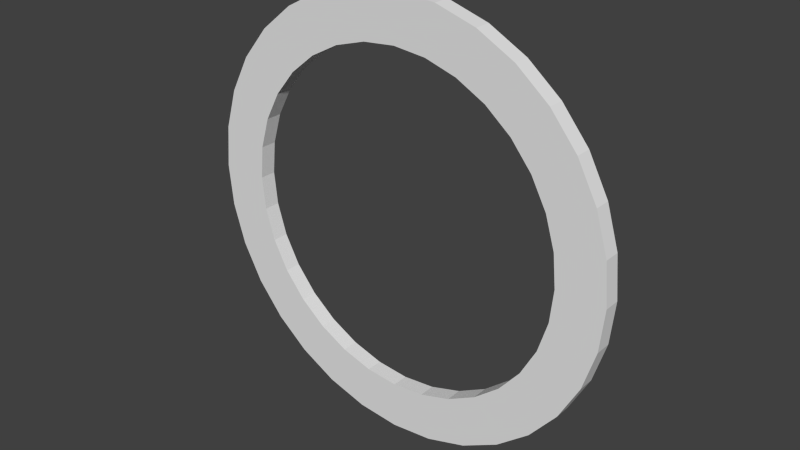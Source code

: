 # Source: TokenRing.blend  (saved by Blender 2.72.0; exported with 4.5.12 LTS)
import bpy
from mathutils import Matrix  # noqa: F401  (used for matrix-valued properties, if any)

bpy.ops.wm.read_factory_settings(use_empty=True)
scene = bpy.context.scene
scene.name = 'Scene'

# ---- collections
col_collection_1 = bpy.data.collections.new('Collection 1'); scene.collection.children.link(col_collection_1)

# ---- world
world_world = bpy.data.worlds.new('World'); scene.world = world_world
world_world.color = (0.05088, 0.05088, 0.05088)
world_world.use_sun_shadow = False
world_world.sun_shadow_jitter_overblur = 0.0
world_world.cycles.sampling_method = 'MANUAL'
world_world.cycles.sample_map_resolution = 256

# ---- meshes
me_circle_001 = bpy.data.meshes.new('Circle.001')
me_circle_001.from_pydata([(0.0, 0.04275, 1.842), (-0.1951, 0.04275, 1.823), (-0.3827, 0.04275, 1.766), (-0.5556, 0.04275, 1.674), (-0.7071, 0.04275, 1.549), (-0.8315, 0.04275, 1.398), (-0.9239, 0.04275, 1.225), (-0.9808, 0.04275, 1.037), (-1.0, 0.04275, 0.842), (-0.9808, 0.04275, 0.647), (-0.9239, 0.04275, 0.4594), (-0.8315, 0.04275, 0.2865), (-0.7071, 0.04275, 0.1349), (-0.5556, 0.04275, 0.01057), (-0.3827, 0.04275, -0.08184), (-0.1951, 0.04275, -0.1387), (3.258e-07, 0.04275, -0.158), (0.1951, 0.04275, -0.1387), (0.3827, 0.04275, -0.08184), (0.5556, 0.04275, 0.01057), (0.7071, 0.04275, 0.1349), (0.8315, 0.04275, 0.2865), (0.9239, 0.04275, 0.4594), (0.9808, 0.04275, 0.647), (1.0, 0.04275, 0.842), (0.9808, 0.04275, 1.037), (0.9239, 0.04275, 1.225), (0.8315, 0.04275, 1.398), (0.7071, 0.04275, 1.549), (0.5556, 0.04275, 1.674), (0.3827, 0.04275, 1.766), (0.1951, 0.04275, 1.823), (0.0, -0.04275, 1.842), (-0.1951, -0.04275, 1.823), (-0.3827, -0.04275, 1.766), (-0.5556, -0.04275, 1.674), (-0.7071, -0.04275, 1.549), (-0.8315, -0.04275, 1.398), (-0.9239, -0.04275, 1.225), (-0.9808, -0.04275, 1.037), (-1.0, -0.04275, 0.842), (-0.9808, -0.04275, 0.647), (-0.9239, -0.04275, 0.4594), (-0.8315, -0.04275, 0.2865), (-0.7071, -0.04275, 0.1349), (-0.5556, -0.04275, 0.01057), (-0.3827, -0.04275, -0.08184), (-0.1951, -0.04275, -0.1387), (3.258e-07, -0.04275, -0.158), (0.1951, -0.04275, -0.1387), (0.3827, -0.04275, -0.08184), (0.5556, -0.04275, 0.01057), (0.7071, -0.04275, 0.1349), (0.8315, -0.04275, 0.2865), (0.9239, -0.04275, 0.4594), (0.9808, -0.04275, 0.647), (1.0, -0.04275, 0.842), (0.9808, -0.04275, 1.037), (0.9239, -0.04275, 1.225), (0.8315, -0.04275, 1.398), (0.7071, -0.04275, 1.549), (0.5556, -0.04275, 1.674), (0.3827, -0.04275, 1.766), (0.1951, -0.04275, 1.823), (0.0, 0.04275, 1.842), (-0.1951, 0.04275, 1.823), (-0.3827, 0.04275, 1.766), (-0.5556, 0.04275, 1.674), (-0.7071, 0.04275, 1.549), (-0.8315, 0.04275, 1.398), (-0.9239, 0.04275, 1.225), (-0.9808, 0.04275, 1.037), (-1.0, 0.04275, 0.842), (-0.9808, 0.04275, 0.647), (-0.9239, 0.04275, 0.4594), (-0.8315, 0.04275, 0.2865), (-0.7071, 0.04275, 0.1349), (-0.5556, 0.04275, 0.01057), (-0.3827, 0.04275, -0.08184), (-0.1951, 0.04275, -0.1387), (3.258e-07, 0.04275, -0.158), (0.1951, 0.04275, -0.1387), (0.3827, 0.04275, -0.08184), (0.5556, 0.04275, 0.01057), (0.7071, 0.04275, 0.1349), (0.8315, 0.04275, 0.2865), (0.9239, 0.04275, 0.4594), (0.9808, 0.04275, 0.647), (1.0, 0.04275, 0.842), (0.9808, 0.04275, 1.037), (0.9239, 0.04275, 1.225), (0.8315, 0.04275, 1.398), (0.7071, 0.04275, 1.549), (0.5556, 0.04275, 1.674), (0.3827, 0.04275, 1.766), (0.1951, 0.04275, 1.823), (0.0, -0.04275, 1.842), (-0.1951, -0.04275, 1.823), (-0.3827, -0.04275, 1.766), (-0.5556, -0.04275, 1.674), (-0.7071, -0.04275, 1.549), (-0.8315, -0.04275, 1.398), (-0.9239, -0.04275, 1.225), (-0.9808, -0.04275, 1.037), (-1.0, -0.04275, 0.842), (-0.9808, -0.04275, 0.647), (-0.9239, -0.04275, 0.4594), (-0.8315, -0.04275, 0.2865), (-0.7071, -0.04275, 0.1349), (-0.5556, -0.04275, 0.01057), (-0.3827, -0.04275, -0.08184), (-0.1951, -0.04275, -0.1387), (3.258e-07, -0.04275, -0.158), (0.1951, -0.04275, -0.1387), (0.3827, -0.04275, -0.08184), (0.5556, -0.04275, 0.01057), (0.7071, -0.04275, 0.1349), (0.8315, -0.04275, 0.2865), (0.9239, -0.04275, 0.4594), (0.9808, -0.04275, 0.647), (1.0, -0.04275, 0.842), (0.9808, -0.04275, 1.037), (0.9239, -0.04275, 1.225), (0.8315, -0.04275, 1.398), (0.7071, -0.04275, 1.549), (0.5556, -0.04275, 1.674), (0.3827, -0.04275, 1.766), (0.1951, -0.04275, 1.823), (0.0, 0.04275, 1.966), (-0.2194, 0.04275, 1.945), (-0.4303, 0.04275, 1.881), (-0.6247, 0.04275, 1.777), (-0.7951, 0.04275, 1.637), (-0.9349, 0.04275, 1.467), (-1.039, 0.04275, 1.272), (-1.103, 0.04275, 1.061), (-1.124, 0.04275, 0.842), (-1.103, 0.04275, 0.6227), (-1.039, 0.04275, 0.4117), (-0.9349, 0.04275, 0.2173), (-0.7951, 0.04275, 0.04694), (-0.6247, 0.04275, -0.0929), (-0.4303, 0.04275, -0.1968), (-0.2194, 0.04275, -0.2608), (3.258e-07, 0.04275, -0.2824), (0.2194, 0.04275, -0.2608), (0.4303, 0.04275, -0.1968), (0.6247, 0.04275, -0.0929), (0.7951, 0.04275, 0.04694), (0.9349, 0.04275, 0.2173), (1.039, 0.04275, 0.4117), (1.103, 0.04275, 0.6227), (1.124, 0.04275, 0.842), (1.103, 0.04275, 1.061), (1.039, 0.04275, 1.272), (0.9349, 0.04275, 1.467), (0.7951, 0.04275, 1.637), (0.6247, 0.04275, 1.777), (0.4303, 0.04275, 1.881), (0.2194, 0.04275, 1.945), (0.0, -0.04275, 1.966), (-0.2194, -0.04275, 1.945), (-0.4303, -0.04275, 1.881), (-0.6247, -0.04275, 1.777), (-0.7951, -0.04275, 1.637), (-0.9349, -0.04275, 1.467), (-1.039, -0.04275, 1.272), (-1.103, -0.04275, 1.061), (-1.124, -0.04275, 0.842), (-1.103, -0.04275, 0.6227), (-1.039, -0.04275, 0.4117), (-0.9349, -0.04275, 0.2173), (-0.7951, -0.04275, 0.04694), (-0.6247, -0.04275, -0.0929), (-0.4303, -0.04275, -0.1968), (-0.2194, -0.04275, -0.2608), (3.258e-07, -0.04275, -0.2824), (0.2194, -0.04275, -0.2608), (0.4303, -0.04275, -0.1968), (0.6247, -0.04275, -0.0929), (0.7951, -0.04275, 0.04694), (0.9349, -0.04275, 0.2173), (1.039, -0.04275, 0.4117), (1.103, -0.04275, 0.6227), (1.124, -0.04275, 0.842), (1.103, -0.04275, 1.061), (1.039, -0.04275, 1.272), (0.9349, -0.04275, 1.467), (0.7951, -0.04275, 1.637), (0.6247, -0.04275, 1.777), (0.4303, -0.04275, 1.881), (0.2194, -0.04275, 1.945), (0.0, 0.04275, 1.718), (-0.1708, 0.04275, 1.701), (-0.3351, 0.04275, 1.651), (-0.4864, 0.04275, 1.57), (-0.6191, 0.04275, 1.461), (-0.728, 0.04275, 1.328), (-0.8089, 0.04275, 1.177), (-0.8587, 0.04275, 1.013), (-0.8756, 0.04275, 0.842), (-0.8587, 0.04275, 0.6712), (-0.8089, 0.04275, 0.507), (-0.728, 0.04275, 0.3556), (-0.6191, 0.04275, 0.2229), (-0.4864, 0.04275, 0.114), (-0.3351, 0.04275, 0.03313), (-0.1708, 0.04275, -0.01669), (3.258e-07, 0.04275, -0.03351), (0.1708, 0.04275, -0.01669), (0.3351, 0.04275, 0.03313), (0.4864, 0.04275, 0.114), (0.6191, 0.04275, 0.2229), (0.728, 0.04275, 0.3556), (0.8089, 0.04275, 0.507), (0.8587, 0.04275, 0.6712), (0.8756, 0.04275, 0.842), (0.8587, 0.04275, 1.013), (0.8089, 0.04275, 1.177), (0.728, 0.04275, 1.328), (0.6191, 0.04275, 1.461), (0.4864, 0.04275, 1.57), (0.3351, 0.04275, 1.651), (0.1708, 0.04275, 1.701), (0.0, -0.04275, 1.718), (-0.1708, -0.04275, 1.701), (-0.3351, -0.04275, 1.651), (-0.4864, -0.04275, 1.57), (-0.6191, -0.04275, 1.461), (-0.728, -0.04275, 1.328), (-0.8089, -0.04275, 1.177), (-0.8587, -0.04275, 1.013), (-0.8756, -0.04275, 0.842), (-0.8587, -0.04275, 0.6712), (-0.8089, -0.04275, 0.507), (-0.728, -0.04275, 0.3556), (-0.6191, -0.04275, 0.2229), (-0.4864, -0.04275, 0.114), (-0.3351, -0.04275, 0.03313), (-0.1708, -0.04275, -0.01669), (3.258e-07, -0.04275, -0.03351), (0.1708, -0.04275, -0.01669), (0.3351, -0.04275, 0.03313), (0.4864, -0.04275, 0.114), (0.6191, -0.04275, 0.2229), (0.728, -0.04275, 0.3556), (0.8089, -0.04275, 0.507), (0.8587, -0.04275, 0.6712), (0.8756, -0.04275, 0.842), (0.8587, -0.04275, 1.013), (0.8089, -0.04275, 1.177), (0.728, -0.04275, 1.328), (0.6191, -0.04275, 1.461), (0.4864, -0.04275, 1.57), (0.3351, -0.04275, 1.651), (0.1708, -0.04275, 1.701)], [], [(143, 175, 176, 144), (154, 186, 187, 155), (26, 27, 59, 58), (4, 5, 37, 36), (15, 16, 48, 47), (24, 25, 57, 56), (2, 3, 35, 34), (13, 14, 46, 45), (22, 23, 55, 54), (0, 1, 33, 32), (11, 12, 44, 43), (31, 0, 32, 63), (20, 21, 53, 52), (9, 10, 42, 41), (29, 30, 62, 61), (18, 19, 51, 50), (7, 8, 40, 39), (27, 28, 60, 59), (16, 17, 49, 48), (5, 6, 38, 37), (25, 26, 58, 57), (3, 4, 36, 35), (14, 15, 47, 46), (23, 24, 56, 55), (1, 2, 34, 33), (12, 13, 45, 44), (21, 22, 54, 53), (10, 11, 43, 42), (30, 31, 63, 62), (19, 20, 52, 51), (8, 9, 41, 40), (28, 29, 61, 60), (17, 18, 50, 49), (6, 7, 39, 38), (152, 184, 185, 153), (132, 164, 165, 133), (90, 122, 123, 91), (68, 100, 101, 69), (79, 111, 112, 80), (88, 120, 121, 89), (66, 98, 99, 67), (77, 109, 110, 78), (86, 118, 119, 87), (64, 96, 97, 65), (75, 107, 108, 76), (95, 127, 96, 64), (84, 116, 117, 85), (73, 105, 106, 74), (93, 125, 126, 94), (82, 114, 115, 83), (71, 103, 104, 72), (91, 123, 124, 92), (80, 112, 113, 81), (69, 101, 102, 70), (89, 121, 122, 90), (67, 99, 100, 68), (78, 110, 111, 79), (87, 119, 120, 88), (65, 97, 98, 66), (76, 108, 109, 77), (85, 117, 118, 86), (74, 106, 107, 75), (94, 126, 127, 95), (83, 115, 116, 84), (72, 104, 105, 73), (92, 124, 125, 93), (81, 113, 114, 82), (70, 102, 103, 71), (130, 162, 163, 131), (141, 173, 174, 142), (150, 182, 183, 151), (128, 160, 161, 129), (139, 171, 172, 140), (159, 191, 160, 128), (148, 180, 181, 149), (137, 169, 170, 138), (157, 189, 190, 158), (146, 178, 179, 147), (135, 167, 168, 136), (155, 187, 188, 156), (144, 176, 177, 145), (133, 165, 166, 134), (153, 185, 186, 154), (131, 163, 164, 132), (142, 174, 175, 143), (151, 183, 184, 152), (129, 161, 162, 130), (140, 172, 173, 141), (149, 181, 182, 150), (138, 170, 171, 139), (158, 190, 191, 159), (147, 179, 180, 148), (136, 168, 169, 137), (156, 188, 189, 157), (145, 177, 178, 146), (134, 166, 167, 135), (218, 219, 251, 250), (196, 197, 229, 228), (207, 208, 240, 239), (216, 217, 249, 248), (194, 195, 227, 226), (205, 206, 238, 237), (214, 215, 247, 246), (192, 193, 225, 224), (203, 204, 236, 235), (223, 192, 224, 255), (212, 213, 245, 244), (201, 202, 234, 233), (221, 222, 254, 253), (210, 211, 243, 242), (199, 200, 232, 231), (219, 220, 252, 251), (208, 209, 241, 240), (197, 198, 230, 229), (217, 218, 250, 249), (195, 196, 228, 227), (206, 207, 239, 238), (215, 216, 248, 247), (193, 194, 226, 225), (204, 205, 237, 236), (213, 214, 246, 245), (202, 203, 235, 234), (222, 223, 255, 254), (211, 212, 244, 243), (200, 201, 233, 232), (220, 221, 253, 252), (209, 210, 242, 241), (198, 199, 231, 230), (70, 71, 199, 198), (35, 36, 164, 163), (98, 97, 225, 226), (62, 63, 191, 190), (125, 124, 252, 253), (23, 22, 150, 151), (84, 85, 213, 212), (49, 50, 178, 177), (112, 111, 239, 240), (10, 9, 137, 138), (71, 72, 200, 199), (36, 37, 165, 164), (99, 98, 226, 227), (63, 32, 160, 191), (126, 125, 253, 254), (24, 23, 151, 152), (85, 86, 214, 213), (50, 51, 179, 178), (113, 112, 240, 241), (11, 10, 138, 139), (72, 73, 201, 200), (37, 38, 166, 165), (100, 99, 227, 228), (127, 126, 254, 255), (25, 24, 152, 153), (86, 87, 215, 214), (51, 52, 180, 179), (114, 113, 241, 242), (12, 11, 139, 140), (73, 74, 202, 201), (38, 39, 167, 166), (101, 100, 228, 229), (96, 127, 255, 224), (26, 25, 153, 154), (87, 88, 216, 215), (52, 53, 181, 180), (115, 114, 242, 243), (13, 12, 140, 141), (74, 75, 203, 202), (39, 40, 168, 167), (102, 101, 229, 230), (27, 26, 154, 155), (53, 54, 182, 181), (88, 89, 217, 216), (116, 115, 243, 244), (14, 13, 141, 142), (75, 76, 204, 203), (40, 41, 169, 168), (103, 102, 230, 231), (1, 0, 128, 129), (28, 27, 155, 156), (89, 90, 218, 217), (54, 55, 183, 182), (117, 116, 244, 245), (15, 14, 142, 143), (76, 77, 205, 204), (41, 42, 170, 169), (2, 1, 129, 130), (104, 103, 231, 232), (29, 28, 156, 157), (90, 91, 219, 218), (55, 56, 184, 183), (118, 117, 245, 246), (16, 15, 143, 144), (77, 78, 206, 205), (42, 43, 171, 170), (105, 104, 232, 233), (3, 2, 130, 131), (64, 65, 193, 192), (30, 29, 157, 158), (91, 92, 220, 219), (56, 57, 185, 184), (119, 118, 246, 247), (17, 16, 144, 145), (78, 79, 207, 206), (43, 44, 172, 171), (106, 105, 233, 234), (4, 3, 131, 132), (65, 66, 194, 193), (31, 30, 158, 159), (92, 93, 221, 220), (57, 58, 186, 185), (120, 119, 247, 248), (18, 17, 145, 146), (79, 80, 208, 207), (44, 45, 173, 172), (107, 106, 234, 235), (5, 4, 132, 133), (0, 31, 159, 128), (66, 67, 195, 194), (93, 94, 222, 221), (58, 59, 187, 186), (121, 120, 248, 249), (19, 18, 146, 147), (80, 81, 209, 208), (45, 46, 174, 173), (108, 107, 235, 236), (6, 5, 133, 134), (67, 68, 196, 195), (32, 33, 161, 160), (94, 95, 223, 222), (59, 60, 188, 187), (122, 121, 249, 250), (20, 19, 147, 148), (81, 82, 210, 209), (46, 47, 175, 174), (109, 108, 236, 237), (7, 6, 134, 135), (68, 69, 197, 196), (33, 34, 162, 161), (95, 64, 192, 223), (60, 61, 189, 188), (123, 122, 250, 251), (21, 20, 148, 149), (82, 83, 211, 210), (47, 48, 176, 175), (110, 109, 237, 238), (8, 7, 135, 136), (69, 70, 198, 197), (34, 35, 163, 162), (97, 96, 224, 225), (61, 62, 190, 189), (124, 123, 251, 252), (22, 21, 149, 150), (83, 84, 212, 211), (48, 49, 177, 176), (111, 110, 238, 239), (9, 8, 136, 137)])
me_circle_001.use_remesh_preserve_volume = False
me_circle_001.use_remesh_preserve_attributes = False
me_circle_001.use_mirror_vertex_groups = False
me_circle_001.update()

# ---- objects
ob_circle = bpy.data.objects.new('Circle', me_circle_001)

# ---- transforms, parenting, visibility, modifiers, constraints
ob_circle.location = (0.0, 0.0, 0.0)
ob_circle.lineart.crease_threshold = 0.0

# ---- collection membership
col_collection_1.objects.link(ob_circle)

# ---- scene / render settings (as saved in the file)
scene.frame_start = 1; scene.frame_end = 250; scene.frame_set(1)
scene.render.engine = 'BLENDER_EEVEE_NEXT'
scene.render.resolution_percentage = 50
scene.render.dither_intensity = 0.0
scene.cycles.use_denoising = False
scene.cycles.samples = 10
scene.cycles.sampling_pattern = 'TABULATED_SOBOL'
scene.cycles.light_sampling_threshold = 0.0
scene.cycles.use_adaptive_sampling = False
scene.cycles.use_light_tree = False
scene.cycles.blur_glossy = 0.0
scene.cycles.pixel_filter_type = 'GAUSSIAN'
scene.cycles.sample_clamp_indirect = 0.0
scene.view_settings.view_transform = 'Standard'
bpy.context.view_layer.update()

# ---- added for rendering (the .blend has no active camera and no usable light): camera, sun
cam_auto = bpy.data.cameras.new('AutoCamera')
cam_auto.lens = 50.0
cam_auto.sensor_width = 36.0
cam_auto.clip_end = 1000.0
ob_auto_camera = bpy.data.objects.new('AutoCamera', cam_auto)
scene.collection.objects.link(ob_auto_camera)
ob_auto_camera.location = (2.94366, -3.53239, 3.19697)
ob_auto_camera.rotation_euler = (1.09748, -7.21219e-08, 0.694738)
scene.camera = ob_auto_camera
light_auto_sun = bpy.data.lights.new('AutoSun', 'SUN')
light_auto_sun.energy = 3.0
light_auto_sun.angle = 0.0523599
ob_auto_sun = bpy.data.objects.new('AutoSun', light_auto_sun)
scene.collection.objects.link(ob_auto_sun)
ob_auto_sun.rotation_euler = (0.872665, 0.174533, 0.523599)
bpy.context.view_layer.update()

